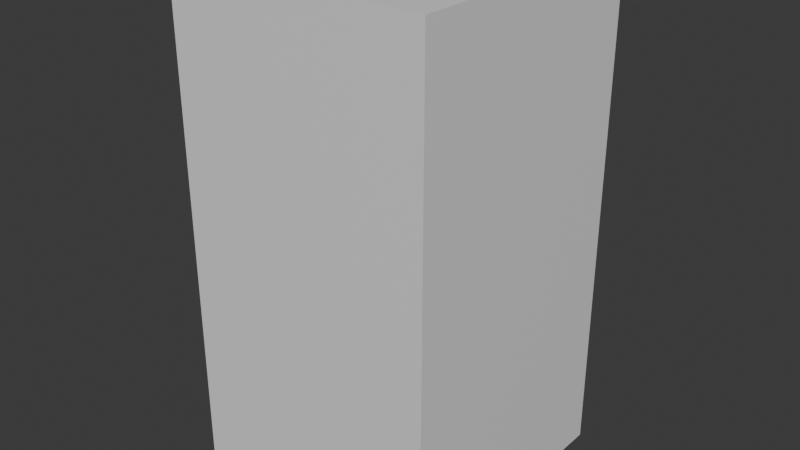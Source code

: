 # Source: body.blend  (saved by Blender 4.4.32; exported with 4.5.12 LTS)
import bpy
from mathutils import Matrix  # noqa: F401  (used for matrix-valued properties, if any)

bpy.ops.wm.read_factory_settings(use_empty=True)
scene = bpy.context.scene
scene.name = 'Scene'

# ---- collections
col_collection = bpy.data.collections.new('Collection'); scene.collection.children.link(col_collection)

# ---- materials (node trees are filled in below, after node groups)
mat_material = bpy.data.materials.new('Material')
mat_material.alpha_threshold = 0.0
mat_material.use_transparent_shadow = False
mat_material.roughness = 0.5
mat_material.line_color = (0.0, 0.0, 0.0, 1.0)

# ---- material node trees
mat_material.use_nodes = True; mat_material.node_tree.nodes.clear()
_N = mat_material.node_tree.nodes; _L = mat_material.node_tree.links
n0 = _N.new('ShaderNodeOutputMaterial'); n0.name = 'Material Output'; n0.location = (300, 300)
n1 = _N.new('ShaderNodeBsdfPrincipled'); n1.name = 'Principled BSDF'; n1.location = (10, 300)
n1.inputs[3].default_value = 1.45
_L.new(n1.outputs[0], n0.inputs[0])
n0.is_active_output = True

# ---- world
world_world = bpy.data.worlds.new('World'); scene.world = world_world
world_world.use_nodes = True; world_world.node_tree.nodes.clear()
_N = world_world.node_tree.nodes; _L = world_world.node_tree.links
n0 = _N.new('ShaderNodeOutputWorld'); n0.name = 'World Output'; n0.location = (300, 300)
n1 = _N.new('ShaderNodeBackground'); n1.name = 'Background'; n1.location = (10, 300)
n1.inputs[0].default_value = (0.05088, 0.05088, 0.05088, 1.0)
_L.new(n1.outputs[0], n0.inputs[0])
n0.is_active_output = True
world_world.color = (0.05088, 0.05088, 0.05088)
world_world.use_sun_shadow = False
world_world.sun_shadow_jitter_overblur = 0.0

# ---- meshes
me_cube = bpy.data.meshes.new('Cube')
me_cube.from_pydata([(1.0, 1.0, 3.815), (1.0, 1.0, 0.0), (1.0, -1.0, 3.815), (1.0, -1.0, 0.0), (-1.0, 1.0, 3.815), (-1.0, 1.0, 0.0), (-1.0, -1.0, 3.815), (-1.0, -1.0, 0.0)], [], [(0, 4, 6, 2), (3, 2, 6, 7), (7, 6, 4, 5), (5, 1, 3, 7), (1, 0, 2, 3), (5, 4, 0, 1)])
_uv = me_cube.uv_layers.new(name='UVMap')
_uv.uv.foreach_set('vector', [0.625, 0.5, 0.875, 0.5, 0.875, 0.75, 0.625, 0.75, 0.375, 0.75, 0.625, 0.75, 0.625, 1.0, 0.375, 1.0, 0.375, 0.0, 0.625, 0.0, 0.625, 0.25, 0.375, 0.25, 0.125, 0.5, 0.375, 0.5, 0.375, 0.75, 0.125, 0.75, 0.375, 0.5, 0.625, 0.5, 0.625, 0.75, 0.375, 0.75, 0.375, 0.25, 0.625, 0.25, 0.625, 0.5, 0.375, 0.5])
me_cube.materials.append(mat_material)
me_cube.use_mirror_vertex_groups = False
me_cube.update()
arm_armature = bpy.data.armatures.new('Armature')  # bones are not reproduced

# ---- objects
ob_cube = bpy.data.objects.new('Cube', me_cube)
ob_armature = bpy.data.objects.new('Armature', arm_armature)

# ---- transforms, parenting, visibility, modifiers, constraints
ob_cube.parent = ob_armature
ob_cube.matrix_parent_inverse = Matrix(((1.0, -0.0, 0.0, -0.0), (-0.0, 1.0, -0.0, 0.0), (0.0, -0.0, 1.0, -0.119), (-0.0, 0.0, -0.0, 1.0)))
ob_cube.location = (0.0, 0.0, 0.119)
ob_cube.lock_rotations_4d = False
ob_cube.empty_display_type = 'ARROWS'
ob_cube.lineart.crease_threshold = 0.0
_vg = ob_cube.vertex_groups.new(name='spine')
for _i, _w in zip([0, 1, 2, 3, 4, 5, 6, 7], [0.04516, 0.9418, 0.00813, 0.9351, 0.008819, 0.9352, 0.04702, 0.9419]): _vg.add([_i], _w, 'REPLACE')
_vg = ob_cube.vertex_groups.new(name='leftArm')
for _i, _w in zip([0, 1, 2, 4, 5, 6], [0.8358, 0.04006, 0.0643, 0.9059, 0.05352, 0.1188]): _vg.add([_i], _w, 'REPLACE')
_vg = ob_cube.vertex_groups.new(name='rightArm')
for _i, _w in zip([0, 2, 3, 4, 6, 7], [0.1167, 0.9066, 0.05353, 0.06471, 0.8327, 0.03979]): _vg.add([_i], _w, 'REPLACE')
_m = ob_cube.modifiers.new('Armature', 'ARMATURE')
_m.object = ob_armature
ob_armature.location = (0.0, 0.0, 0.119)

# ---- collection membership
col_collection.objects.link(ob_cube)
col_collection.objects.link(ob_armature)

# ---- scene / render settings (as saved in the file)
scene.frame_start = 1; scene.frame_end = 250; scene.frame_set(0)
scene.render.engine = 'BLENDER_EEVEE_NEXT'
scene.cycles.sampling_pattern = 'TABULATED_SOBOL'
bpy.context.view_layer.update()

# ---- added for rendering (the .blend has no active camera and no usable light): camera, sun
cam_auto = bpy.data.cameras.new('AutoCamera')
cam_auto.lens = 50.0
cam_auto.sensor_width = 36.0
cam_auto.clip_end = 1000.0
ob_auto_camera = bpy.data.objects.new('AutoCamera', cam_auto)
scene.collection.objects.link(ob_auto_camera)
ob_auto_camera.location = (4.39397, -5.27276, 5.5416)
ob_auto_camera.rotation_euler = (1.09748, -7.21219e-08, 0.694738)
scene.camera = ob_auto_camera
light_auto_sun = bpy.data.lights.new('AutoSun', 'SUN')
light_auto_sun.energy = 3.0
light_auto_sun.angle = 0.0523599
ob_auto_sun = bpy.data.objects.new('AutoSun', light_auto_sun)
scene.collection.objects.link(ob_auto_sun)
ob_auto_sun.rotation_euler = (0.872665, 0.174533, 0.523599)
bpy.context.view_layer.update()
